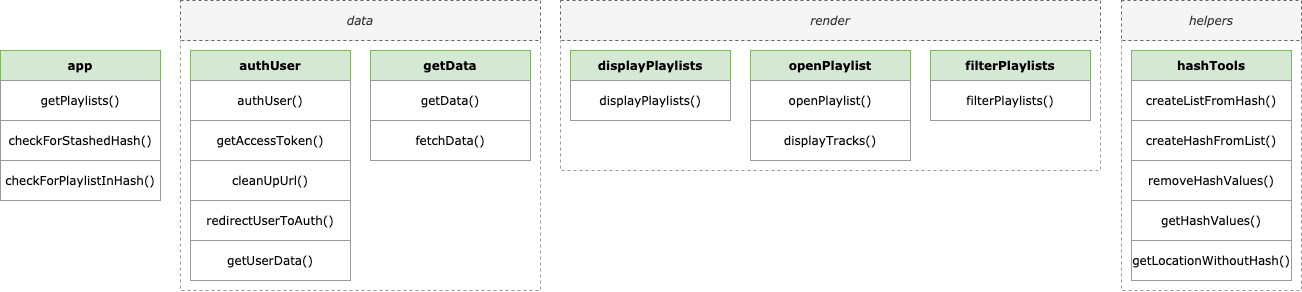

The diagram above was exported from draw.io. Its source (the exported page's mxGraphModel, read from the mxfile embedded in the PNG):
<mxGraphModel dx="1678" dy="944" grid="1" gridSize="10" guides="1" tooltips="1" connect="1" arrows="1" fold="1" page="1" pageScale="1" pageWidth="827" pageHeight="1169" math="0" shadow="0">
  <root>
    <mxCell id="WIyWlLk6GJQsqaUBKTNV-0" />
    <mxCell id="WIyWlLk6GJQsqaUBKTNV-1" parent="WIyWlLk6GJQsqaUBKTNV-0" />
    <mxCell id="ccwHnL13Ez5GFzh5p4v4-0" value="app" style="rounded=0;whiteSpace=wrap;html=1;fillColor=#d5e8d4;strokeColor=#82b366;fontFamily=Verdana;fontStyle=1" vertex="1" parent="WIyWlLk6GJQsqaUBKTNV-1">
      <mxGeometry x="110" y="230" width="160" height="30" as="geometry" />
    </mxCell>
    <mxCell id="ccwHnL13Ez5GFzh5p4v4-2" value="" style="rounded=0;whiteSpace=wrap;html=1;fontFamily=Verdana;dashed=1;strokeColor=#999999;" vertex="1" parent="WIyWlLk6GJQsqaUBKTNV-1">
      <mxGeometry x="290" y="220" width="360" height="250" as="geometry" />
    </mxCell>
    <mxCell id="ccwHnL13Ez5GFzh5p4v4-3" value="" style="rounded=0;whiteSpace=wrap;html=1;fontFamily=Verdana;dashed=1;strokeColor=#999999;movable=1;resizable=1;rotatable=1;deletable=1;editable=1;connectable=1;" vertex="1" parent="WIyWlLk6GJQsqaUBKTNV-1">
      <mxGeometry x="1231" y="220" width="180" height="250" as="geometry" />
    </mxCell>
    <mxCell id="ccwHnL13Ez5GFzh5p4v4-4" value="authUser" style="rounded=0;whiteSpace=wrap;html=1;fillColor=#d5e8d4;strokeColor=#82b366;fontFamily=Verdana;fontStyle=1" vertex="1" parent="WIyWlLk6GJQsqaUBKTNV-1">
      <mxGeometry x="300" y="230" width="160" height="30" as="geometry" />
    </mxCell>
    <mxCell id="ccwHnL13Ez5GFzh5p4v4-5" value="getData" style="rounded=0;whiteSpace=wrap;html=1;fillColor=#d5e8d4;strokeColor=#82b366;fontFamily=Verdana;fontStyle=1" vertex="1" parent="WIyWlLk6GJQsqaUBKTNV-1">
      <mxGeometry x="480" y="230" width="160" height="30" as="geometry" />
    </mxCell>
    <mxCell id="ccwHnL13Ez5GFzh5p4v4-6" value="data" style="rounded=0;whiteSpace=wrap;html=1;fontFamily=Verdana;dashed=1;fillColor=#f5f5f5;fontColor=#333333;strokeColor=#666666;fontStyle=2" vertex="1" parent="WIyWlLk6GJQsqaUBKTNV-1">
      <mxGeometry x="290" y="180" width="360" height="40" as="geometry" />
    </mxCell>
    <mxCell id="ccwHnL13Ez5GFzh5p4v4-8" value="helpers" style="rounded=0;whiteSpace=wrap;html=1;fontFamily=Verdana;dashed=1;fillColor=#f5f5f5;fontColor=#333333;strokeColor=#666666;fontStyle=2;movable=1;resizable=1;rotatable=1;deletable=1;editable=1;connectable=1;" vertex="1" parent="WIyWlLk6GJQsqaUBKTNV-1">
      <mxGeometry x="1231" y="180" width="180" height="40" as="geometry" />
    </mxCell>
    <mxCell id="ccwHnL13Ez5GFzh5p4v4-10" value="" style="rounded=0;whiteSpace=wrap;html=1;fontFamily=Verdana;dashed=1;strokeColor=#999999;movable=1;resizable=1;rotatable=1;deletable=1;editable=1;connectable=1;" vertex="1" parent="WIyWlLk6GJQsqaUBKTNV-1">
      <mxGeometry x="670" y="220" width="540" height="130" as="geometry" />
    </mxCell>
    <mxCell id="ccwHnL13Ez5GFzh5p4v4-11" value="render" style="rounded=0;whiteSpace=wrap;html=1;fontFamily=Verdana;dashed=1;fillColor=#f5f5f5;fontColor=#333333;strokeColor=#666666;fontStyle=2;movable=1;resizable=1;rotatable=1;deletable=1;editable=1;connectable=1;" vertex="1" parent="WIyWlLk6GJQsqaUBKTNV-1">
      <mxGeometry x="670" y="180" width="540" height="40" as="geometry" />
    </mxCell>
    <mxCell id="ccwHnL13Ez5GFzh5p4v4-12" value="hashTools" style="rounded=0;whiteSpace=wrap;html=1;fillColor=#d5e8d4;strokeColor=#82b366;fontFamily=Verdana;fontStyle=1" vertex="1" parent="WIyWlLk6GJQsqaUBKTNV-1">
      <mxGeometry x="1241" y="230" width="160" height="30" as="geometry" />
    </mxCell>
    <mxCell id="ccwHnL13Ez5GFzh5p4v4-13" value="getPlaylists()" style="rounded=0;whiteSpace=wrap;html=1;fontFamily=Verdana;fontStyle=0;strokeColor=#999999;" vertex="1" parent="WIyWlLk6GJQsqaUBKTNV-1">
      <mxGeometry x="110" y="260" width="160" height="40" as="geometry" />
    </mxCell>
    <mxCell id="ccwHnL13Ez5GFzh5p4v4-14" value="checkForStashedHash()" style="rounded=0;whiteSpace=wrap;html=1;fontFamily=Verdana;fontStyle=0;strokeColor=#999999;" vertex="1" parent="WIyWlLk6GJQsqaUBKTNV-1">
      <mxGeometry x="110" y="300" width="160" height="40" as="geometry" />
    </mxCell>
    <mxCell id="ccwHnL13Ez5GFzh5p4v4-15" value="checkForPlaylistInHash()" style="rounded=0;whiteSpace=wrap;html=1;fontFamily=Verdana;fontStyle=0;strokeColor=#999999;" vertex="1" parent="WIyWlLk6GJQsqaUBKTNV-1">
      <mxGeometry x="110" y="340" width="160" height="40" as="geometry" />
    </mxCell>
    <mxCell id="ccwHnL13Ez5GFzh5p4v4-17" value="authUser()" style="rounded=0;whiteSpace=wrap;html=1;fontFamily=Verdana;fontStyle=0;strokeColor=#999999;" vertex="1" parent="WIyWlLk6GJQsqaUBKTNV-1">
      <mxGeometry x="300" y="260" width="160" height="40" as="geometry" />
    </mxCell>
    <mxCell id="ccwHnL13Ez5GFzh5p4v4-18" value="getAccessToken()" style="rounded=0;whiteSpace=wrap;html=1;fontFamily=Verdana;fontStyle=0;strokeColor=#999999;" vertex="1" parent="WIyWlLk6GJQsqaUBKTNV-1">
      <mxGeometry x="300" y="300" width="160" height="40" as="geometry" />
    </mxCell>
    <mxCell id="ccwHnL13Ez5GFzh5p4v4-19" value="cleanUpUrl()" style="rounded=0;whiteSpace=wrap;html=1;fontFamily=Verdana;fontStyle=0;strokeColor=#999999;" vertex="1" parent="WIyWlLk6GJQsqaUBKTNV-1">
      <mxGeometry x="300" y="340" width="160" height="40" as="geometry" />
    </mxCell>
    <mxCell id="ccwHnL13Ez5GFzh5p4v4-20" value="redirectUserToAuth()" style="rounded=0;whiteSpace=wrap;html=1;fontFamily=Verdana;fontStyle=0;strokeColor=#999999;" vertex="1" parent="WIyWlLk6GJQsqaUBKTNV-1">
      <mxGeometry x="300" y="380" width="160" height="40" as="geometry" />
    </mxCell>
    <mxCell id="ccwHnL13Ez5GFzh5p4v4-21" value="getUserData()" style="rounded=0;whiteSpace=wrap;html=1;fontFamily=Verdana;fontStyle=0;strokeColor=#999999;" vertex="1" parent="WIyWlLk6GJQsqaUBKTNV-1">
      <mxGeometry x="300" y="420" width="160" height="40" as="geometry" />
    </mxCell>
    <mxCell id="ccwHnL13Ez5GFzh5p4v4-22" value="getData()" style="rounded=0;whiteSpace=wrap;html=1;fontFamily=Verdana;fontStyle=0;strokeColor=#999999;" vertex="1" parent="WIyWlLk6GJQsqaUBKTNV-1">
      <mxGeometry x="480" y="260" width="160" height="40" as="geometry" />
    </mxCell>
    <mxCell id="ccwHnL13Ez5GFzh5p4v4-23" value="fetchData()" style="rounded=0;whiteSpace=wrap;html=1;fontFamily=Verdana;fontStyle=0;strokeColor=#999999;" vertex="1" parent="WIyWlLk6GJQsqaUBKTNV-1">
      <mxGeometry x="480" y="300" width="160" height="40" as="geometry" />
    </mxCell>
    <mxCell id="ccwHnL13Ez5GFzh5p4v4-24" value="displayPlaylists" style="rounded=0;whiteSpace=wrap;html=1;fillColor=#d5e8d4;strokeColor=#82b366;fontFamily=Verdana;fontStyle=1" vertex="1" parent="WIyWlLk6GJQsqaUBKTNV-1">
      <mxGeometry x="680" y="230" width="160" height="30" as="geometry" />
    </mxCell>
    <mxCell id="ccwHnL13Ez5GFzh5p4v4-25" value="openPlaylist" style="rounded=0;whiteSpace=wrap;html=1;fillColor=#d5e8d4;strokeColor=#82b366;fontFamily=Verdana;fontStyle=1" vertex="1" parent="WIyWlLk6GJQsqaUBKTNV-1">
      <mxGeometry x="860" y="230" width="160" height="30" as="geometry" />
    </mxCell>
    <mxCell id="ccwHnL13Ez5GFzh5p4v4-26" value="filterPlaylists" style="rounded=0;whiteSpace=wrap;html=1;fillColor=#d5e8d4;strokeColor=#82b366;fontFamily=Verdana;fontStyle=1" vertex="1" parent="WIyWlLk6GJQsqaUBKTNV-1">
      <mxGeometry x="1040" y="230" width="160" height="30" as="geometry" />
    </mxCell>
    <mxCell id="ccwHnL13Ez5GFzh5p4v4-27" value="filterPlaylists()" style="rounded=0;whiteSpace=wrap;html=1;fontFamily=Verdana;fontStyle=0;strokeColor=#999999;" vertex="1" parent="WIyWlLk6GJQsqaUBKTNV-1">
      <mxGeometry x="1040" y="260" width="160" height="40" as="geometry" />
    </mxCell>
    <mxCell id="ccwHnL13Ez5GFzh5p4v4-28" value="openPlaylist()" style="rounded=0;whiteSpace=wrap;html=1;fontFamily=Verdana;fontStyle=0;strokeColor=#999999;" vertex="1" parent="WIyWlLk6GJQsqaUBKTNV-1">
      <mxGeometry x="860" y="260" width="160" height="40" as="geometry" />
    </mxCell>
    <mxCell id="ccwHnL13Ez5GFzh5p4v4-29" value="displayTracks()" style="rounded=0;whiteSpace=wrap;html=1;fontFamily=Verdana;fontStyle=0;strokeColor=#999999;" vertex="1" parent="WIyWlLk6GJQsqaUBKTNV-1">
      <mxGeometry x="860" y="300" width="160" height="40" as="geometry" />
    </mxCell>
    <mxCell id="ccwHnL13Ez5GFzh5p4v4-30" value="displayPlaylists()" style="rounded=0;whiteSpace=wrap;html=1;fontFamily=Verdana;fontStyle=0;strokeColor=#999999;" vertex="1" parent="WIyWlLk6GJQsqaUBKTNV-1">
      <mxGeometry x="680" y="260" width="160" height="40" as="geometry" />
    </mxCell>
    <mxCell id="ccwHnL13Ez5GFzh5p4v4-31" value="createListFromHash()" style="rounded=0;whiteSpace=wrap;html=1;fontFamily=Verdana;fontStyle=0;strokeColor=#999999;" vertex="1" parent="WIyWlLk6GJQsqaUBKTNV-1">
      <mxGeometry x="1241" y="260" width="160" height="40" as="geometry" />
    </mxCell>
    <mxCell id="ccwHnL13Ez5GFzh5p4v4-32" value="removeHashValues()" style="rounded=0;whiteSpace=wrap;html=1;fontFamily=Verdana;fontStyle=0;strokeColor=#999999;" vertex="1" parent="WIyWlLk6GJQsqaUBKTNV-1">
      <mxGeometry x="1241" y="340" width="160" height="40" as="geometry" />
    </mxCell>
    <mxCell id="ccwHnL13Ez5GFzh5p4v4-33" value="getHashValues()" style="rounded=0;whiteSpace=wrap;html=1;fontFamily=Verdana;fontStyle=0;strokeColor=#999999;" vertex="1" parent="WIyWlLk6GJQsqaUBKTNV-1">
      <mxGeometry x="1241" y="380" width="160" height="40" as="geometry" />
    </mxCell>
    <mxCell id="ccwHnL13Ez5GFzh5p4v4-34" value="createHashFromList()" style="rounded=0;whiteSpace=wrap;html=1;fontFamily=Verdana;fontStyle=0;strokeColor=#999999;" vertex="1" parent="WIyWlLk6GJQsqaUBKTNV-1">
      <mxGeometry x="1241" y="300" width="160" height="40" as="geometry" />
    </mxCell>
    <mxCell id="ccwHnL13Ez5GFzh5p4v4-35" value="getLocationWithoutHash()" style="rounded=0;whiteSpace=wrap;html=1;fontFamily=Verdana;fontStyle=0;strokeColor=#999999;" vertex="1" parent="WIyWlLk6GJQsqaUBKTNV-1">
      <mxGeometry x="1241" y="420" width="160" height="40" as="geometry" />
    </mxCell>
  </root>
</mxGraphModel>